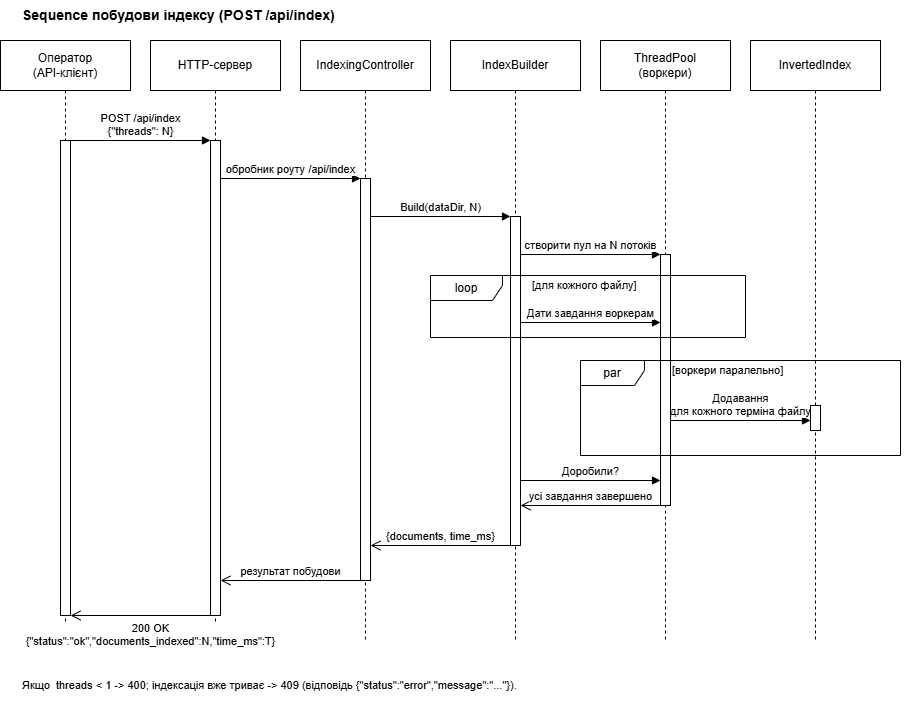

The diagram above was exported from draw.io. Its source (the exported page's mxGraphModel, read from the mxfile embedded in the PNG):
<mxGraphModel dx="1971" dy="1064" grid="1" gridSize="10" guides="1" tooltips="1" connect="1" arrows="1" fold="1" page="1" pageScale="1" pageWidth="1169" pageHeight="760" math="0" shadow="0">
  <root>
    <mxCell id="0" />
    <mxCell id="1" parent="0" />
    <mxCell id="m17" edge="1" parent="1" style="html=1;verticalAlign=bottom;endArrow=block;curved=0;rounded=0;" value="Додавання&lt;br&gt;для кожного терміна файлу">
      <mxGeometry relative="1" as="geometry">
        <mxPoint x="690" y="420" as="sourcePoint" />
        <mxPoint x="830" y="420" as="targetPoint" />
      </mxGeometry>
    </mxCell>
    <mxCell id="t1" parent="1" style="text;html=1;align=left;verticalAlign=middle;fontSize=11;fontStyle=1;fontSize=14;" value="Sequence побудови індексу (POST /api/index)" vertex="1">
      <mxGeometry height="30" width="900" x="40" as="geometry" />
    </mxCell>
    <mxCell id="L_op" parent="1" style="shape=umlLifeline;perimeter=lifelinePerimeter;whiteSpace=wrap;html=1;container=1;dropTarget=0;collapsible=0;recursiveResize=0;outlineConnect=0;portConstraint=eastwest;size=50;" value="Оператор&lt;br&gt;(API-клієнт)" vertex="1">
      <mxGeometry height="600" width="130" x="20" y="40" as="geometry" />
    </mxCell>
    <mxCell id="L_crow" parent="1" style="shape=umlLifeline;perimeter=lifelinePerimeter;whiteSpace=wrap;html=1;container=1;dropTarget=0;collapsible=0;recursiveResize=0;outlineConnect=0;portConstraint=eastwest;size=50;" value="HTTP-сервер" vertex="1">
      <mxGeometry height="600" width="130" x="170" y="40" as="geometry" />
    </mxCell>
    <mxCell id="L_ic" parent="1" style="shape=umlLifeline;perimeter=lifelinePerimeter;whiteSpace=wrap;html=1;container=1;dropTarget=0;collapsible=0;recursiveResize=0;outlineConnect=0;portConstraint=eastwest;size=50;" value="IndexingController" vertex="1">
      <mxGeometry height="600" width="130" x="320" y="40" as="geometry" />
    </mxCell>
    <mxCell id="L_ib" parent="1" style="shape=umlLifeline;perimeter=lifelinePerimeter;whiteSpace=wrap;html=1;container=1;dropTarget=0;collapsible=0;recursiveResize=0;outlineConnect=0;portConstraint=eastwest;size=50;" value="IndexBuilder" vertex="1">
      <mxGeometry height="600" width="130" x="470" y="40" as="geometry" />
    </mxCell>
    <mxCell id="L_tp" parent="1" style="shape=umlLifeline;perimeter=lifelinePerimeter;whiteSpace=wrap;html=1;container=1;dropTarget=0;collapsible=0;recursiveResize=0;outlineConnect=0;portConstraint=eastwest;size=50;" value="ThreadPool&lt;br&gt;(воркери)" vertex="1">
      <mxGeometry height="600" width="130" x="620" y="40" as="geometry" />
    </mxCell>
    <mxCell id="L_ii" parent="1" style="shape=umlLifeline;perimeter=lifelinePerimeter;whiteSpace=wrap;html=1;container=1;dropTarget=0;collapsible=0;recursiveResize=0;outlineConnect=0;portConstraint=eastwest;size=50;" value="InvertedIndex" vertex="1">
      <mxGeometry height="600" width="130" x="770" y="40" as="geometry" />
    </mxCell>
    <mxCell id="b2" parent="1" style="html=1;points=[];perimeter=orthogonalPerimeter;outlineConnect=0;targetShapes=umlLifeline;portConstraint=eastwest;fillColor=#FFFFFF;strokeColor=light-dark(#000000,#000000);" value="" vertex="1">
      <mxGeometry height="475" width="10" x="80" y="140" as="geometry" />
    </mxCell>
    <mxCell id="b3" parent="1" style="html=1;points=[];perimeter=orthogonalPerimeter;outlineConnect=0;targetShapes=umlLifeline;portConstraint=eastwest;fillColor=#FFFFFF;strokeColor=light-dark(#000000,#000000);" value="" vertex="1">
      <mxGeometry height="475" width="10" x="230" y="140" as="geometry" />
    </mxCell>
    <mxCell id="b4" parent="1" style="html=1;points=[];perimeter=orthogonalPerimeter;outlineConnect=0;targetShapes=umlLifeline;portConstraint=eastwest;fillColor=#FFFFFF;strokeColor=light-dark(#000000,#000000);" value="" vertex="1">
      <mxGeometry height="402" width="10" x="380" y="178" as="geometry" />
    </mxCell>
    <mxCell id="b5" parent="1" style="html=1;points=[];perimeter=orthogonalPerimeter;outlineConnect=0;targetShapes=umlLifeline;portConstraint=eastwest;fillColor=#FFFFFF;strokeColor=light-dark(#000000,#000000);" value="" vertex="1">
      <mxGeometry height="329" width="10" x="530" y="216" as="geometry" />
    </mxCell>
    <mxCell id="b6" parent="1" style="html=1;points=[];perimeter=orthogonalPerimeter;outlineConnect=0;targetShapes=umlLifeline;portConstraint=eastwest;fillColor=#FFFFFF;strokeColor=light-dark(#000000,#000000);" value="" vertex="1">
      <mxGeometry height="251" width="10" x="680" y="254" as="geometry" />
    </mxCell>
    <mxCell id="b7" parent="1" style="html=1;points=[];perimeter=orthogonalPerimeter;outlineConnect=0;targetShapes=umlLifeline;portConstraint=eastwest;fillColor=#FFFFFF;strokeColor=light-dark(#000000,#000000);" value="" vertex="1">
      <mxGeometry height="25" width="10" x="830" y="405" as="geometry" />
    </mxCell>
    <mxCell id="m8" edge="1" parent="1" style="html=1;verticalAlign=bottom;endArrow=block;curved=0;rounded=0;" value="POST /api/index&lt;br&gt;{&quot;threads&quot;: N}">
      <mxGeometry relative="1" as="geometry">
        <mxPoint x="90" y="140" as="sourcePoint" />
        <mxPoint x="230" y="140" as="targetPoint" />
      </mxGeometry>
    </mxCell>
    <mxCell id="m9" edge="1" parent="1" style="html=1;verticalAlign=bottom;endArrow=block;curved=0;rounded=0;" value="обробник роуту /api/index">
      <mxGeometry relative="1" as="geometry">
        <mxPoint x="240" y="178" as="sourcePoint" />
        <mxPoint x="380" y="178" as="targetPoint" />
      </mxGeometry>
    </mxCell>
    <mxCell id="m10" edge="1" parent="1" style="html=1;verticalAlign=bottom;endArrow=block;curved=0;rounded=0;" value="Build(dataDir, N)">
      <mxGeometry relative="1" as="geometry">
        <mxPoint x="390" y="216" as="sourcePoint" />
        <mxPoint x="530" y="216" as="targetPoint" />
      </mxGeometry>
    </mxCell>
    <mxCell id="m11" edge="1" parent="1" style="html=1;verticalAlign=bottom;endArrow=block;curved=0;rounded=0;" value="створити пул на N потоків">
      <mxGeometry relative="1" as="geometry">
        <mxPoint x="540" y="254" as="sourcePoint" />
        <mxPoint x="680" y="254" as="targetPoint" />
      </mxGeometry>
    </mxCell>
    <mxCell id="f12" parent="1" style="shape=umlFrame;whiteSpace=wrap;html=1;pointerEvents=0;recursiveResize=0;container=0;collapsible=0;width=72;height=25;fillColor=none;strokeColor=#030303;" value="loop" vertex="1">
      <mxGeometry height="62" width="315" x="450" y="275" as="geometry" />
    </mxCell>
    <mxCell id="t13" parent="1" style="text;html=1;align=left;verticalAlign=middle;fontSize=11;" value="[для кожного файлу]" vertex="1">
      <mxGeometry height="20" width="231" x="550" y="275" as="geometry" />
    </mxCell>
    <mxCell id="m14" edge="1" parent="1" style="html=1;verticalAlign=bottom;endArrow=block;curved=0;rounded=0;" value="Дати завдання воркерам">
      <mxGeometry relative="1" as="geometry">
        <mxPoint x="540" y="322" as="sourcePoint" />
        <mxPoint x="680" y="322" as="targetPoint" />
      </mxGeometry>
    </mxCell>
    <mxCell id="f15" parent="1" style="shape=umlFrame;whiteSpace=wrap;html=1;pointerEvents=0;recursiveResize=0;container=0;collapsible=0;width=64;height=25;fillColor=none;strokeColor=#030303;" value="par" vertex="1">
      <mxGeometry height="95" width="320" x="600" y="360" as="geometry" />
    </mxCell>
    <mxCell id="t16" parent="1" style="text;html=1;align=left;verticalAlign=middle;fontSize=11;" value="[воркери паралельно]" vertex="1">
      <mxGeometry height="20" width="244" x="690" y="360" as="geometry" />
    </mxCell>
    <mxCell id="m18" edge="1" parent="1" style="html=1;verticalAlign=bottom;endArrow=block;curved=0;rounded=0;" value="Доробили?">
      <mxGeometry relative="1" as="geometry">
        <mxPoint x="540" y="480" as="sourcePoint" />
        <mxPoint x="680" y="480" as="targetPoint" />
      </mxGeometry>
    </mxCell>
    <mxCell id="m19" edge="1" parent="1" style="html=1;verticalAlign=bottom;endArrow=open;endSize=8;curved=0;rounded=0;" value="усі завдання завершено">
      <mxGeometry relative="1" as="geometry">
        <mxPoint x="680" y="505" as="sourcePoint" />
        <mxPoint x="540" y="505" as="targetPoint" />
      </mxGeometry>
    </mxCell>
    <mxCell id="m20" edge="1" parent="1" style="html=1;verticalAlign=bottom;endArrow=open;endSize=8;curved=0;rounded=0;" value="{documents, time_ms}">
      <mxGeometry relative="1" as="geometry">
        <mxPoint x="530" y="545" as="sourcePoint" />
        <mxPoint x="390" y="545" as="targetPoint" />
      </mxGeometry>
    </mxCell>
    <mxCell id="m21" edge="1" parent="1" style="html=1;verticalAlign=bottom;endArrow=open;endSize=8;curved=0;rounded=0;" value="результат побудови">
      <mxGeometry relative="1" as="geometry">
        <mxPoint x="380" y="580" as="sourcePoint" />
        <mxPoint x="240" y="580" as="targetPoint" />
      </mxGeometry>
    </mxCell>
    <mxCell id="m22" edge="1" parent="1" style="html=1;verticalAlign=bottom;endArrow=open;endSize=8;curved=0;rounded=0;" value="200 OK&lt;br&gt;{&quot;status&quot;:&quot;ok&quot;,&quot;documents_indexed&quot;:N,&quot;time_ms&quot;:T}">
      <mxGeometry relative="1" x="-0.1429" y="35" as="geometry">
        <mxPoint as="offset" />
        <mxPoint x="230" y="615" as="sourcePoint" />
        <mxPoint x="90" y="615" as="targetPoint" />
      </mxGeometry>
    </mxCell>
    <mxCell id="t23" parent="1" style="text;html=1;align=left;verticalAlign=middle;fontSize=11;fontSize=11;" value="Якщо&amp;nbsp; threads &amp;lt; 1 -&amp;gt; 400; індексація вже триває -&amp;gt; 409 (відповідь {&quot;status&quot;:&quot;error&quot;,&quot;message&quot;:&quot;...&quot;})." vertex="1">
      <mxGeometry height="40" width="880" x="40" y="665" as="geometry" />
    </mxCell>
  </root>
</mxGraphModel>